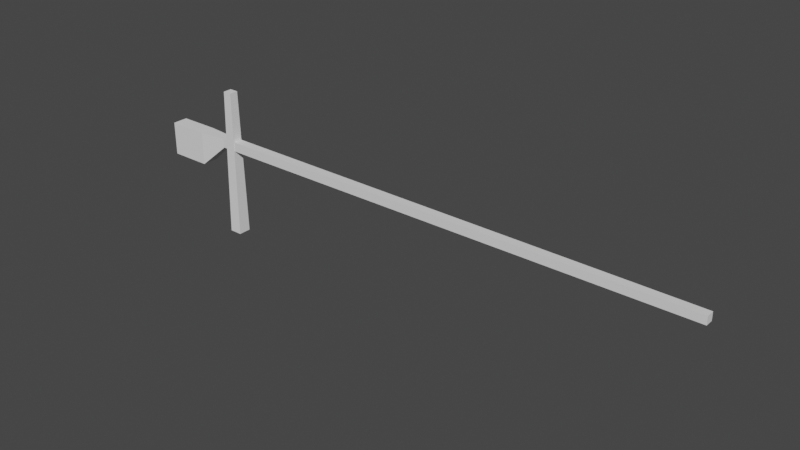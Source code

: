 # Source: Barrier.blend  (saved by Blender 2.91.10; exported with 4.5.12 LTS)
import bpy
from mathutils import Matrix  # noqa: F401  (used for matrix-valued properties, if any)

bpy.ops.wm.read_factory_settings(use_empty=True)
scene = bpy.context.scene
scene.name = 'Scene'

# ---- collections
col_collection = bpy.data.collections.new('Collection'); scene.collection.children.link(col_collection)

# ---- world
world_world = bpy.data.worlds.new('World'); scene.world = world_world
world_world.use_nodes = True; world_world.node_tree.nodes.clear()
_N = world_world.node_tree.nodes; _L = world_world.node_tree.links
n0 = _N.new('ShaderNodeOutputWorld'); n0.name = 'World Output'; n0.location = (300, 300)
n1 = _N.new('ShaderNodeBackground'); n1.name = 'Background'; n1.location = (10, 300)
n1.inputs[0].default_value = (0.05088, 0.05088, 0.05088, 1.0)
_L.new(n1.outputs[0], n0.inputs[0])
n0.is_active_output = True
world_world.color = (0.05088, 0.05088, 0.05088)
world_world.use_sun_shadow = False
world_world.sun_shadow_jitter_overblur = 0.0

# ---- meshes
me_cube_001 = bpy.data.meshes.new('Cube.001')
me_cube_001.from_pydata([(-0.08558, -0.08558, -1.0), (-0.05932, -0.05932, 1.0), (-0.08558, 0.08558, -1.0), (-0.05932, 0.05932, 1.0), (0.08558, -0.08558, -1.0), (0.05932, -0.05932, 1.0), (0.08558, 0.08558, -1.0), (0.05932, 0.05932, 1.0)], [], [(0, 1, 3, 2), (2, 3, 7, 6), (6, 7, 5, 4), (4, 5, 1, 0), (2, 6, 4, 0), (7, 3, 1, 5)])
_uv = me_cube_001.uv_layers.new(name='UVMap')
_uv.uv.foreach_set('vector', [0.375, 0.0, 0.625, 0.0, 0.625, 0.25, 0.375, 0.25, 0.375, 0.25, 0.625, 0.25, 0.625, 0.5, 0.375, 0.5, 0.375, 0.5, 0.625, 0.5, 0.625, 0.75, 0.375, 0.75, 0.375, 0.75, 0.625, 0.75, 0.625, 1.0, 0.375, 1.0, 0.125, 0.5, 0.375, 0.5, 0.375, 0.75, 0.125, 0.75, 0.625, 0.5, 0.875, 0.5, 0.875, 0.75, 0.625, 0.75])
me_cube_001.use_remesh_fix_poles = True
me_cube_001.use_remesh_preserve_attributes = False
me_cube_001.use_mirror_vertex_groups = False
me_cube_001.update()
me_cube_002 = bpy.data.meshes.new('Cube.002')
me_cube_002.from_pydata([(6.738, 0.05457, 0.05457), (6.738, 0.05457, -0.05457), (6.738, -0.05457, 0.05457), (6.738, -0.05457, -0.05457), (-0.1285, 0.06307, 0.06307), (-0.1285, 0.06307, -0.06307), (-0.1285, -0.06307, 0.06307), (-0.1285, -0.06307, -0.06307), (-0.5214, 0.1089, 0.05612), (-0.5214, 0.1089, -0.3986), (-0.5214, -0.09976, 0.05612), (-0.5214, -0.09976, -0.3986), (-1.08, 0.1089, 0.05612), (-1.08, 0.1089, -0.3986), (-1.08, -0.09976, 0.05612), (-1.08, -0.09976, -0.3986)], [], [(0, 2, 3, 1), (2, 6, 7, 3), (7, 11, 9, 5), (4, 0, 1, 5), (2, 0, 4, 6), (7, 5, 1, 3), (11, 15, 13, 9), (6, 10, 11, 7), (5, 9, 8, 4), (4, 8, 10, 6), (14, 12, 13, 15), (10, 14, 15, 11), (9, 13, 12, 8), (8, 12, 14, 10)])
_uv = me_cube_002.uv_layers.new(name='UVMap')
_uv.uv.foreach_set('vector', [0.375, 0.0, 0.375, 0.25, 0.625, 0.25, 0.625, 0.0, 0.375, 0.25, 0.375, 0.5, 0.625, 0.5, 0.625, 0.25, 0.625, 0.5, 0.625, 0.5, 0.625, 0.75, 0.625, 0.75, 0.375, 0.75, 0.375, 1.0, 0.625, 1.0, 0.625, 0.75, 0.125, 0.5, 0.125, 0.75, 0.375, 0.75, 0.375, 0.5, 0.625, 0.5, 0.625, 0.75, 0.875, 0.75, 0.875, 0.5, 0.625, 0.5, 0.625, 0.5, 0.625, 0.75, 0.625, 0.75, 0.375, 0.5, 0.375, 0.5, 0.625, 0.5, 0.625, 0.5, 0.625, 0.75, 0.625, 0.75, 0.375, 0.75, 0.375, 0.75, 0.375, 0.75, 0.375, 0.75, 0.375, 0.5, 0.375, 0.5, 0.375, 0.5, 0.375, 0.75, 0.625, 0.75, 0.625, 0.5, 0.375, 0.5, 0.375, 0.5, 0.625, 0.5, 0.625, 0.5, 0.625, 0.75, 0.625, 0.75, 0.375, 0.75, 0.375, 0.75, 0.375, 0.75, 0.375, 0.75, 0.375, 0.5, 0.375, 0.5])
me_cube_002.use_remesh_fix_poles = True
me_cube_002.use_remesh_preserve_attributes = False
me_cube_002.use_mirror_vertex_groups = False
me_cube_002.update()

# ---- objects
ob_cube = bpy.data.objects.new('Cube', me_cube_001)
ob_cube_001 = bpy.data.objects.new('Cube.001', me_cube_002)

# ---- transforms, parenting, visibility, modifiers, constraints
ob_cube.location = (0.0, 0.0, 1.0)
ob_cube.lineart.crease_threshold = 0.0
ob_cube_001.location = (0.0, 0.0, 1.267)
ob_cube_001.lineart.crease_threshold = 0.0

# ---- collection membership
col_collection.objects.link(ob_cube)
col_collection.objects.link(ob_cube_001)

# ---- scene / render settings (as saved in the file)
scene.frame_start = 1; scene.frame_end = 250; scene.frame_set(1)
scene.render.engine = 'BLENDER_EEVEE_NEXT'
scene.cycles.use_denoising = False
scene.cycles.samples = 128
scene.cycles.sampling_pattern = 'TABULATED_SOBOL'
scene.cycles.use_adaptive_sampling = False
scene.cycles.use_light_tree = False
scene.view_settings.view_transform = 'Filmic'
bpy.context.view_layer.update()

# ---- added for rendering (the .blend has no active camera and no usable light): camera, sun
cam_auto = bpy.data.cameras.new('AutoCamera')
cam_auto.lens = 50.0
cam_auto.sensor_width = 36.0
cam_auto.clip_end = 1000.0
ob_auto_camera = bpy.data.objects.new('AutoCamera', cam_auto)
scene.collection.objects.link(ob_auto_camera)
ob_auto_camera.location = (10.2981, -8.95825, 6.97521)
ob_auto_camera.rotation_euler = (1.09748, -7.21219e-08, 0.694738)
scene.camera = ob_auto_camera
light_auto_sun = bpy.data.lights.new('AutoSun', 'SUN')
light_auto_sun.energy = 3.0
light_auto_sun.angle = 0.0523599
ob_auto_sun = bpy.data.objects.new('AutoSun', light_auto_sun)
scene.collection.objects.link(ob_auto_sun)
ob_auto_sun.rotation_euler = (0.872665, 0.174533, 0.523599)
bpy.context.view_layer.update()
